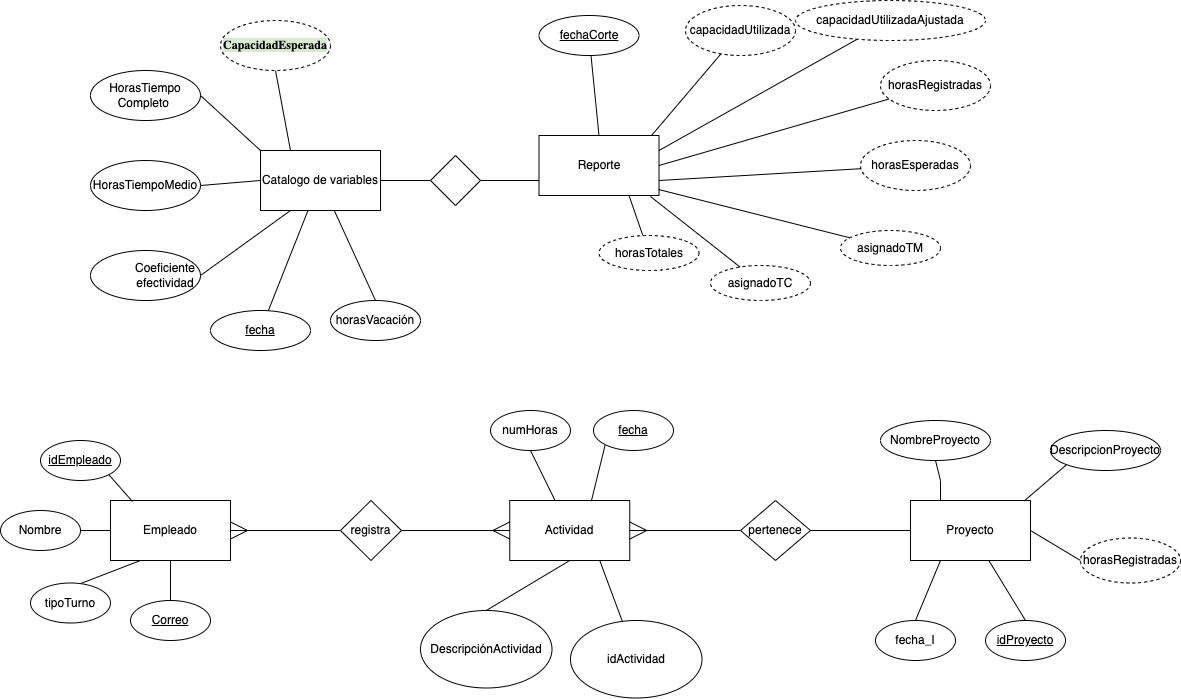

The diagram above was exported from draw.io. Its source (the exported page's mxGraphModel, read from the mxfile embedded in the PNG):
<mxGraphModel dx="1773" dy="1782" grid="1" gridSize="10" guides="1" tooltips="1" connect="1" arrows="1" fold="1" page="1" pageScale="1" pageWidth="827" pageHeight="1169" math="0" shadow="0">
  <root>
    <mxCell id="0" />
    <mxCell id="1" parent="0" />
    <mxCell id="oTvq0yMjzzgZ86nbP_Ks-41" value="Reporte" style="rounded=0;whiteSpace=wrap;html=1;" parent="1" vertex="1">
      <mxGeometry x="318.5" y="-25" width="120" height="60" as="geometry" />
    </mxCell>
    <mxCell id="HbdB9QRDvplvRQRAMjPn-6" style="edgeStyle=none;rounded=0;orthogonalLoop=1;jettySize=auto;html=1;exitX=0.75;exitY=1;exitDx=0;exitDy=0;endArrow=none;endFill=0;" edge="1" parent="1" source="oTvq0yMjzzgZ86nbP_Ks-30" target="HbdB9QRDvplvRQRAMjPn-5">
      <mxGeometry relative="1" as="geometry" />
    </mxCell>
    <mxCell id="oTvq0yMjzzgZ86nbP_Ks-30" value="Actividad" style="rounded=0;whiteSpace=wrap;html=1;" parent="1" vertex="1">
      <mxGeometry x="289.25" y="340" width="120" height="60" as="geometry" />
    </mxCell>
    <mxCell id="oTvq0yMjzzgZ86nbP_Ks-35" style="edgeStyle=none;rounded=0;orthogonalLoop=1;jettySize=auto;html=1;exitX=1;exitY=0.5;exitDx=0;exitDy=0;entryX=0;entryY=0.5;entryDx=0;entryDy=0;endArrow=ERmany;endFill=0;startArrow=ERmany;startFill=0;endSize=15;startSize=15;" parent="1" source="6bSIdnp1uqROPAqIwfnQ-1" target="oTvq0yMjzzgZ86nbP_Ks-30" edge="1">
      <mxGeometry relative="1" as="geometry" />
    </mxCell>
    <mxCell id="6bSIdnp1uqROPAqIwfnQ-1" value="Empleado" style="rounded=0;whiteSpace=wrap;html=1;" parent="1" vertex="1">
      <mxGeometry x="-110" y="340" width="120" height="60" as="geometry" />
    </mxCell>
    <mxCell id="oTvq0yMjzzgZ86nbP_Ks-34" style="edgeStyle=none;rounded=0;orthogonalLoop=1;jettySize=auto;html=1;exitX=0;exitY=0.5;exitDx=0;exitDy=0;entryX=1;entryY=0.5;entryDx=0;entryDy=0;endArrow=ERmany;endFill=0;startArrow=none;endSize=15;startSize=6;" parent="1" source="lNcUNq-NVzcsMUPP46Zg-2" target="oTvq0yMjzzgZ86nbP_Ks-30" edge="1">
      <mxGeometry relative="1" as="geometry" />
    </mxCell>
    <mxCell id="6bSIdnp1uqROPAqIwfnQ-2" value="Proyecto" style="rounded=0;whiteSpace=wrap;html=1;" parent="1" vertex="1">
      <mxGeometry x="690" y="340" width="120" height="60" as="geometry" />
    </mxCell>
    <mxCell id="RwZtkIlVHOwpMg91u-sd-10" style="edgeStyle=none;rounded=0;orthogonalLoop=1;jettySize=auto;html=1;exitX=1;exitY=1;exitDx=0;exitDy=0;entryX=0.183;entryY=0.017;entryDx=0;entryDy=0;entryPerimeter=0;endArrow=none;endFill=0;" parent="1" source="6bSIdnp1uqROPAqIwfnQ-5" target="6bSIdnp1uqROPAqIwfnQ-1" edge="1">
      <mxGeometry relative="1" as="geometry" />
    </mxCell>
    <mxCell id="6bSIdnp1uqROPAqIwfnQ-5" value="&lt;u&gt;idEmpleado&lt;/u&gt;" style="ellipse;whiteSpace=wrap;html=1;" parent="1" vertex="1">
      <mxGeometry x="-180" y="280" width="80" height="40" as="geometry" />
    </mxCell>
    <mxCell id="RwZtkIlVHOwpMg91u-sd-9" style="edgeStyle=none;rounded=0;orthogonalLoop=1;jettySize=auto;html=1;exitX=1;exitY=0.5;exitDx=0;exitDy=0;entryX=0;entryY=0.5;entryDx=0;entryDy=0;endArrow=none;endFill=0;" parent="1" source="6bSIdnp1uqROPAqIwfnQ-6" target="6bSIdnp1uqROPAqIwfnQ-1" edge="1">
      <mxGeometry relative="1" as="geometry" />
    </mxCell>
    <mxCell id="6bSIdnp1uqROPAqIwfnQ-6" value="Nombre" style="ellipse;whiteSpace=wrap;html=1;" parent="1" vertex="1">
      <mxGeometry x="-220" y="350" width="80" height="40" as="geometry" />
    </mxCell>
    <mxCell id="RwZtkIlVHOwpMg91u-sd-12" style="edgeStyle=none;rounded=0;orthogonalLoop=1;jettySize=auto;html=1;exitX=0.5;exitY=0;exitDx=0;exitDy=0;endArrow=none;endFill=0;" parent="1" source="RwZtkIlVHOwpMg91u-sd-6" target="6bSIdnp1uqROPAqIwfnQ-2" edge="1">
      <mxGeometry relative="1" as="geometry" />
    </mxCell>
    <mxCell id="RwZtkIlVHOwpMg91u-sd-6" value="&lt;u&gt;idProyecto&lt;/u&gt;" style="ellipse;whiteSpace=wrap;html=1;" parent="1" vertex="1">
      <mxGeometry x="765" y="460" width="80" height="40" as="geometry" />
    </mxCell>
    <mxCell id="RwZtkIlVHOwpMg91u-sd-8" style="edgeStyle=none;rounded=0;orthogonalLoop=1;jettySize=auto;html=1;exitX=0.609;exitY=0.028;exitDx=0;exitDy=0;endArrow=none;endFill=0;exitPerimeter=0;entryX=0.25;entryY=1;entryDx=0;entryDy=0;" parent="1" source="RwZtkIlVHOwpMg91u-sd-7" target="6bSIdnp1uqROPAqIwfnQ-1" edge="1">
      <mxGeometry relative="1" as="geometry" />
    </mxCell>
    <mxCell id="RwZtkIlVHOwpMg91u-sd-7" value="tipoTurno" style="ellipse;whiteSpace=wrap;html=1;" parent="1" vertex="1">
      <mxGeometry x="-190" y="422.5" width="80" height="40" as="geometry" />
    </mxCell>
    <mxCell id="oTvq0yMjzzgZ86nbP_Ks-9" style="edgeStyle=none;rounded=0;orthogonalLoop=1;jettySize=auto;html=1;exitX=0.5;exitY=1;exitDx=0;exitDy=0;entryX=0.25;entryY=0;entryDx=0;entryDy=0;endArrow=none;endFill=0;" parent="1" source="RwZtkIlVHOwpMg91u-sd-21" target="AOzZiljV-dvyB5uAe7eo-5" edge="1">
      <mxGeometry relative="1" as="geometry" />
    </mxCell>
    <mxCell id="RwZtkIlVHOwpMg91u-sd-21" value="&lt;span style=&quot;font-family: docs-Helvetica; font-weight: 700; background-color: rgb(217, 234, 211);&quot;&gt;CapacidadEsperada&lt;/span&gt;" style="ellipse;whiteSpace=wrap;html=1;dashed=1;" parent="1" vertex="1">
      <mxGeometry y="-140" width="110" height="50" as="geometry" />
    </mxCell>
    <mxCell id="VJ_lT_lk5TBZuAeHYTRS-9" style="edgeStyle=none;orthogonalLoop=1;jettySize=auto;html=1;entryX=1;entryY=0.75;entryDx=0;entryDy=0;fontFamily=Helvetica;fontSize=11;fontColor=default;endArrow=none;endFill=0;" parent="1" source="RwZtkIlVHOwpMg91u-sd-22" target="oTvq0yMjzzgZ86nbP_Ks-41" edge="1">
      <mxGeometry relative="1" as="geometry" />
    </mxCell>
    <mxCell id="RwZtkIlVHOwpMg91u-sd-22" value="horasEsperadas" style="ellipse;whiteSpace=wrap;html=1;dashed=1;" parent="1" vertex="1">
      <mxGeometry x="640" y="-20" width="110" height="50" as="geometry" />
    </mxCell>
    <mxCell id="RwZtkIlVHOwpMg91u-sd-24" style="edgeStyle=none;rounded=0;orthogonalLoop=1;jettySize=auto;html=1;exitX=0.5;exitY=0;exitDx=0;exitDy=0;entryX=0.25;entryY=1;entryDx=0;entryDy=0;endArrow=none;endFill=0;" parent="1" source="RwZtkIlVHOwpMg91u-sd-23" target="6bSIdnp1uqROPAqIwfnQ-2" edge="1">
      <mxGeometry relative="1" as="geometry" />
    </mxCell>
    <mxCell id="RwZtkIlVHOwpMg91u-sd-23" value="fecha_I" style="ellipse;whiteSpace=wrap;html=1;" parent="1" vertex="1">
      <mxGeometry x="655" y="460" width="80" height="40" as="geometry" />
    </mxCell>
    <mxCell id="AOzZiljV-dvyB5uAe7eo-5" value="Catalogo de variables" style="rounded=0;whiteSpace=wrap;html=1;" parent="1" vertex="1">
      <mxGeometry x="40" y="-10" width="120" height="60" as="geometry" />
    </mxCell>
    <mxCell id="AOzZiljV-dvyB5uAe7eo-12" style="edgeStyle=none;rounded=0;orthogonalLoop=1;jettySize=auto;html=1;exitX=0.5;exitY=0;exitDx=0;exitDy=0;endArrow=none;endFill=0;" parent="1" source="oTvq0yMjzzgZ86nbP_Ks-41" target="AOzZiljV-dvyB5uAe7eo-9" edge="1">
      <mxGeometry relative="1" as="geometry">
        <mxPoint x="358.5" y="-70" as="sourcePoint" />
      </mxGeometry>
    </mxCell>
    <mxCell id="AOzZiljV-dvyB5uAe7eo-9" value="&lt;u&gt;fechaCorte&lt;/u&gt;" style="ellipse;whiteSpace=wrap;html=1;" parent="1" vertex="1">
      <mxGeometry x="318.5" y="-145" width="100" height="40" as="geometry" />
    </mxCell>
    <mxCell id="VJ_lT_lk5TBZuAeHYTRS-7" style="edgeStyle=none;orthogonalLoop=1;jettySize=auto;html=1;entryX=1;entryY=0.5;entryDx=0;entryDy=0;fontFamily=Helvetica;fontSize=11;fontColor=default;endArrow=none;endFill=0;" parent="1" source="AOzZiljV-dvyB5uAe7eo-13" target="oTvq0yMjzzgZ86nbP_Ks-41" edge="1">
      <mxGeometry relative="1" as="geometry" />
    </mxCell>
    <mxCell id="AOzZiljV-dvyB5uAe7eo-13" value="horasRegistradas" style="ellipse;whiteSpace=wrap;html=1;dashed=1;" parent="1" vertex="1">
      <mxGeometry x="660" y="-100" width="110" height="50" as="geometry" />
    </mxCell>
    <mxCell id="VJ_lT_lk5TBZuAeHYTRS-5" style="edgeStyle=none;orthogonalLoop=1;jettySize=auto;html=1;entryX=0.938;entryY=0;entryDx=0;entryDy=0;entryPerimeter=0;fontFamily=Helvetica;fontSize=11;fontColor=default;endArrow=none;endFill=0;" parent="1" source="AOzZiljV-dvyB5uAe7eo-15" target="oTvq0yMjzzgZ86nbP_Ks-41" edge="1">
      <mxGeometry relative="1" as="geometry" />
    </mxCell>
    <mxCell id="AOzZiljV-dvyB5uAe7eo-15" value="capacidadUtilizada" style="ellipse;whiteSpace=wrap;html=1;dashed=1;" parent="1" vertex="1">
      <mxGeometry x="465" y="-155" width="110" height="50" as="geometry" />
    </mxCell>
    <mxCell id="VJ_lT_lk5TBZuAeHYTRS-6" style="edgeStyle=none;orthogonalLoop=1;jettySize=auto;html=1;entryX=1;entryY=0.25;entryDx=0;entryDy=0;fontFamily=Helvetica;fontSize=11;fontColor=default;endArrow=none;endFill=0;" parent="1" source="AOzZiljV-dvyB5uAe7eo-16" target="oTvq0yMjzzgZ86nbP_Ks-41" edge="1">
      <mxGeometry relative="1" as="geometry" />
    </mxCell>
    <mxCell id="AOzZiljV-dvyB5uAe7eo-16" value="capacidadUtilizadaAjustada" style="ellipse;whiteSpace=wrap;html=1;dashed=1;" parent="1" vertex="1">
      <mxGeometry x="575" y="-160" width="190" height="40" as="geometry" />
    </mxCell>
    <mxCell id="VJ_lT_lk5TBZuAeHYTRS-12" style="edgeStyle=none;orthogonalLoop=1;jettySize=auto;html=1;entryX=0.929;entryY=1.017;entryDx=0;entryDy=0;entryPerimeter=0;fontFamily=Helvetica;fontSize=11;fontColor=default;endArrow=none;endFill=0;" parent="1" source="AOzZiljV-dvyB5uAe7eo-18" target="oTvq0yMjzzgZ86nbP_Ks-41" edge="1">
      <mxGeometry relative="1" as="geometry" />
    </mxCell>
    <mxCell id="AOzZiljV-dvyB5uAe7eo-18" value="asignadoTC" style="ellipse;whiteSpace=wrap;html=1;dashed=1;" parent="1" vertex="1">
      <mxGeometry x="490" y="105" width="100" height="35" as="geometry" />
    </mxCell>
    <mxCell id="VJ_lT_lk5TBZuAeHYTRS-10" style="edgeStyle=none;orthogonalLoop=1;jettySize=auto;html=1;entryX=0.996;entryY=0.9;entryDx=0;entryDy=0;entryPerimeter=0;fontFamily=Helvetica;fontSize=11;fontColor=default;endArrow=none;endFill=0;" parent="1" source="AOzZiljV-dvyB5uAe7eo-19" target="oTvq0yMjzzgZ86nbP_Ks-41" edge="1">
      <mxGeometry relative="1" as="geometry" />
    </mxCell>
    <mxCell id="AOzZiljV-dvyB5uAe7eo-19" value="asignadoTM" style="ellipse;whiteSpace=wrap;html=1;dashed=1;" parent="1" vertex="1">
      <mxGeometry x="620" y="70" width="100" height="35" as="geometry" />
    </mxCell>
    <mxCell id="oTvq0yMjzzgZ86nbP_Ks-8" style="edgeStyle=none;rounded=0;orthogonalLoop=1;jettySize=auto;html=1;exitX=1;exitY=0.5;exitDx=0;exitDy=0;entryX=0;entryY=0;entryDx=0;entryDy=0;endArrow=none;endFill=0;" parent="1" source="oTvq0yMjzzgZ86nbP_Ks-1" target="AOzZiljV-dvyB5uAe7eo-5" edge="1">
      <mxGeometry relative="1" as="geometry" />
    </mxCell>
    <mxCell id="oTvq0yMjzzgZ86nbP_Ks-1" value="HorasTiempo Completo&amp;nbsp;" style="ellipse;whiteSpace=wrap;html=1;" parent="1" vertex="1">
      <mxGeometry x="-130" y="-90" width="110" height="50" as="geometry" />
    </mxCell>
    <mxCell id="oTvq0yMjzzgZ86nbP_Ks-7" style="edgeStyle=none;rounded=0;orthogonalLoop=1;jettySize=auto;html=1;exitX=1;exitY=0.5;exitDx=0;exitDy=0;entryX=0;entryY=0.5;entryDx=0;entryDy=0;endArrow=none;endFill=0;" parent="1" source="oTvq0yMjzzgZ86nbP_Ks-2" target="AOzZiljV-dvyB5uAe7eo-5" edge="1">
      <mxGeometry relative="1" as="geometry" />
    </mxCell>
    <mxCell id="oTvq0yMjzzgZ86nbP_Ks-2" value="HorasTiempoMedio" style="ellipse;whiteSpace=wrap;html=1;" parent="1" vertex="1">
      <mxGeometry x="-130" width="110" height="50" as="geometry" />
    </mxCell>
    <mxCell id="oTvq0yMjzzgZ86nbP_Ks-6" style="rounded=0;orthogonalLoop=1;jettySize=auto;html=1;exitX=1;exitY=0.5;exitDx=0;exitDy=0;entryX=0.25;entryY=1;entryDx=0;entryDy=0;endArrow=none;endFill=0;" parent="1" source="oTvq0yMjzzgZ86nbP_Ks-3" target="AOzZiljV-dvyB5uAe7eo-5" edge="1">
      <mxGeometry relative="1" as="geometry" />
    </mxCell>
    <mxCell id="oTvq0yMjzzgZ86nbP_Ks-3" value="&lt;blockquote style=&quot;margin: 0 0 0 40px; border: none; padding: 0px;&quot;&gt;Coeficiente efectividad&lt;/blockquote&gt;" style="ellipse;whiteSpace=wrap;html=1;" parent="1" vertex="1">
      <mxGeometry x="-130" y="90" width="110" height="50" as="geometry" />
    </mxCell>
    <mxCell id="VJ_lT_lk5TBZuAeHYTRS-11" style="edgeStyle=none;orthogonalLoop=1;jettySize=auto;html=1;entryX=0.75;entryY=1;entryDx=0;entryDy=0;fontFamily=Helvetica;fontSize=11;fontColor=default;endArrow=none;endFill=0;" parent="1" source="oTvq0yMjzzgZ86nbP_Ks-10" target="oTvq0yMjzzgZ86nbP_Ks-41" edge="1">
      <mxGeometry relative="1" as="geometry" />
    </mxCell>
    <mxCell id="oTvq0yMjzzgZ86nbP_Ks-10" value="horasTotales" style="ellipse;whiteSpace=wrap;html=1;dashed=1;" parent="1" vertex="1">
      <mxGeometry x="378.5" y="75" width="100" height="35" as="geometry" />
    </mxCell>
    <mxCell id="oTvq0yMjzzgZ86nbP_Ks-14" style="edgeStyle=none;rounded=0;orthogonalLoop=1;jettySize=auto;html=1;exitX=0;exitY=0.5;exitDx=0;exitDy=0;entryX=1;entryY=0.5;entryDx=0;entryDy=0;endArrow=none;endFill=0;" parent="1" source="oTvq0yMjzzgZ86nbP_Ks-12" target="6bSIdnp1uqROPAqIwfnQ-2" edge="1">
      <mxGeometry relative="1" as="geometry" />
    </mxCell>
    <mxCell id="oTvq0yMjzzgZ86nbP_Ks-12" value="horasRegistradas" style="ellipse;whiteSpace=wrap;html=1;dashed=1;" parent="1" vertex="1">
      <mxGeometry x="860" y="377.5" width="100" height="45" as="geometry" />
    </mxCell>
    <mxCell id="oTvq0yMjzzgZ86nbP_Ks-13" style="edgeStyle=none;rounded=0;orthogonalLoop=1;jettySize=auto;html=1;exitX=0.5;exitY=0;exitDx=0;exitDy=0;endArrow=none;endFill=0;" parent="1" source="oTvq0yMjzzgZ86nbP_Ks-12" target="oTvq0yMjzzgZ86nbP_Ks-12" edge="1">
      <mxGeometry relative="1" as="geometry" />
    </mxCell>
    <mxCell id="oTvq0yMjzzgZ86nbP_Ks-33" style="edgeStyle=none;rounded=0;orthogonalLoop=1;jettySize=auto;html=1;exitX=0.5;exitY=1;exitDx=0;exitDy=0;entryX=0.5;entryY=0;entryDx=0;entryDy=0;endArrow=none;endFill=0;" parent="1" source="oTvq0yMjzzgZ86nbP_Ks-30" target="oTvq0yMjzzgZ86nbP_Ks-32" edge="1">
      <mxGeometry relative="1" as="geometry">
        <mxPoint x="354.9949999999999" y="415" as="sourcePoint" />
      </mxGeometry>
    </mxCell>
    <mxCell id="oTvq0yMjzzgZ86nbP_Ks-31" style="edgeStyle=none;rounded=0;orthogonalLoop=1;jettySize=auto;html=1;exitX=0.5;exitY=1;exitDx=0;exitDy=0;endArrow=none;endFill=0;" parent="1" edge="1">
      <mxGeometry relative="1" as="geometry">
        <mxPoint x="386.5" y="480" as="sourcePoint" />
        <mxPoint x="386.5" y="480" as="targetPoint" />
      </mxGeometry>
    </mxCell>
    <mxCell id="oTvq0yMjzzgZ86nbP_Ks-32" value="DescripciónActividad" style="ellipse;whiteSpace=wrap;html=1;" parent="1" vertex="1">
      <mxGeometry x="200" y="450" width="131.5" height="77.5" as="geometry" />
    </mxCell>
    <mxCell id="oTvq0yMjzzgZ86nbP_Ks-44" value="&lt;u&gt;fecha&lt;/u&gt;" style="ellipse;whiteSpace=wrap;html=1;" parent="1" vertex="1">
      <mxGeometry x="-10" y="150" width="100" height="40" as="geometry" />
    </mxCell>
    <mxCell id="oTvq0yMjzzgZ86nbP_Ks-45" value="" style="edgeStyle=none;rounded=0;orthogonalLoop=1;jettySize=auto;html=1;exitX=0.394;exitY=1.009;exitDx=0;exitDy=0;endArrow=none;endFill=0;exitPerimeter=0;" parent="1" source="AOzZiljV-dvyB5uAe7eo-5" target="oTvq0yMjzzgZ86nbP_Ks-44" edge="1">
      <mxGeometry relative="1" as="geometry">
        <mxPoint x="100.66666666666652" y="120" as="targetPoint" />
        <mxPoint x="100" y="50" as="sourcePoint" />
      </mxGeometry>
    </mxCell>
    <mxCell id="lNcUNq-NVzcsMUPP46Zg-1" value="registra" style="rhombus;whiteSpace=wrap;html=1;" parent="1" vertex="1">
      <mxGeometry x="120" y="340" width="61" height="60" as="geometry" />
    </mxCell>
    <mxCell id="lNcUNq-NVzcsMUPP46Zg-2" value="pertenece" style="rhombus;whiteSpace=wrap;html=1;" parent="1" vertex="1">
      <mxGeometry x="520" y="340" width="70" height="60" as="geometry" />
    </mxCell>
    <mxCell id="lNcUNq-NVzcsMUPP46Zg-3" value="" style="edgeStyle=none;rounded=0;orthogonalLoop=1;jettySize=auto;html=1;exitX=0;exitY=0.5;exitDx=0;exitDy=0;entryX=1;entryY=0.5;entryDx=0;entryDy=0;endArrow=none;endFill=0;" parent="1" source="6bSIdnp1uqROPAqIwfnQ-2" target="lNcUNq-NVzcsMUPP46Zg-2" edge="1">
      <mxGeometry relative="1" as="geometry">
        <mxPoint x="690" y="370" as="sourcePoint" />
        <mxPoint x="409.25" y="370" as="targetPoint" />
      </mxGeometry>
    </mxCell>
    <mxCell id="lNcUNq-NVzcsMUPP46Zg-13" style="edgeStyle=none;rounded=0;orthogonalLoop=1;jettySize=auto;html=1;exitX=0.5;exitY=1;exitDx=0;exitDy=0;endArrow=none;endFill=0;" parent="1" source="lNcUNq-NVzcsMUPP46Zg-9" target="oTvq0yMjzzgZ86nbP_Ks-30" edge="1">
      <mxGeometry relative="1" as="geometry" />
    </mxCell>
    <mxCell id="lNcUNq-NVzcsMUPP46Zg-9" value="numHoras" style="ellipse;whiteSpace=wrap;html=1;" parent="1" vertex="1">
      <mxGeometry x="270" y="250" width="80" height="40" as="geometry" />
    </mxCell>
    <mxCell id="lNcUNq-NVzcsMUPP46Zg-14" style="edgeStyle=none;rounded=0;orthogonalLoop=1;jettySize=auto;html=1;exitX=0;exitY=1;exitDx=0;exitDy=0;entryX=0.68;entryY=0.01;entryDx=0;entryDy=0;entryPerimeter=0;endArrow=none;endFill=0;" parent="1" source="lNcUNq-NVzcsMUPP46Zg-12" target="oTvq0yMjzzgZ86nbP_Ks-30" edge="1">
      <mxGeometry relative="1" as="geometry" />
    </mxCell>
    <mxCell id="lNcUNq-NVzcsMUPP46Zg-12" value="&lt;u&gt;fecha&lt;/u&gt;" style="ellipse;whiteSpace=wrap;html=1;" parent="1" vertex="1">
      <mxGeometry x="373" y="250" width="80" height="40" as="geometry" />
    </mxCell>
    <mxCell id="11DFjdMNFQ0APNetfu3e-2" style="rounded=0;orthogonalLoop=1;jettySize=auto;html=1;endArrow=none;endFill=0;" parent="1" source="11DFjdMNFQ0APNetfu3e-1" target="AOzZiljV-dvyB5uAe7eo-5" edge="1">
      <mxGeometry relative="1" as="geometry" />
    </mxCell>
    <mxCell id="11DFjdMNFQ0APNetfu3e-3" style="rounded=0;orthogonalLoop=1;jettySize=auto;html=1;entryX=0;entryY=0.75;entryDx=0;entryDy=0;endArrow=none;endFill=0;" parent="1" source="11DFjdMNFQ0APNetfu3e-1" target="oTvq0yMjzzgZ86nbP_Ks-41" edge="1">
      <mxGeometry relative="1" as="geometry" />
    </mxCell>
    <mxCell id="11DFjdMNFQ0APNetfu3e-1" value="" style="rhombus;whiteSpace=wrap;html=1;" parent="1" vertex="1">
      <mxGeometry x="210" y="-5" width="50" height="50" as="geometry" />
    </mxCell>
    <mxCell id="dW3yW30qS14Cet-5FxN7-1" value="&lt;u&gt;Correo&lt;/u&gt;" style="ellipse;whiteSpace=wrap;html=1;" parent="1" vertex="1">
      <mxGeometry x="-90" y="440" width="80" height="40" as="geometry" />
    </mxCell>
    <mxCell id="dW3yW30qS14Cet-5FxN7-3" value="" style="endArrow=none;html=1;rounded=0;entryX=0.5;entryY=0;entryDx=0;entryDy=0;exitX=0.5;exitY=1;exitDx=0;exitDy=0;" parent="1" source="6bSIdnp1uqROPAqIwfnQ-1" target="dW3yW30qS14Cet-5FxN7-1" edge="1">
      <mxGeometry width="50" height="50" relative="1" as="geometry">
        <mxPoint x="-60" y="550" as="sourcePoint" />
        <mxPoint x="-10" y="500" as="targetPoint" />
      </mxGeometry>
    </mxCell>
    <mxCell id="nrbvzb75HoFdW1H2KKef-2" style="rounded=0;orthogonalLoop=1;jettySize=auto;html=1;exitX=0.5;exitY=0;exitDx=0;exitDy=0;endArrow=none;endFill=0;" edge="1" parent="1" source="nrbvzb75HoFdW1H2KKef-1" target="AOzZiljV-dvyB5uAe7eo-5">
      <mxGeometry relative="1" as="geometry" />
    </mxCell>
    <mxCell id="nrbvzb75HoFdW1H2KKef-1" value="horasVacación" style="ellipse;whiteSpace=wrap;html=1;" vertex="1" parent="1">
      <mxGeometry x="110" y="140" width="90" height="40" as="geometry" />
    </mxCell>
    <mxCell id="HbdB9QRDvplvRQRAMjPn-3" style="rounded=0;orthogonalLoop=1;jettySize=auto;html=1;exitX=0.5;exitY=1;exitDx=0;exitDy=0;endArrow=none;endFill=0;" edge="1" parent="1" source="HbdB9QRDvplvRQRAMjPn-1">
      <mxGeometry relative="1" as="geometry">
        <mxPoint x="720" y="340" as="targetPoint" />
        <Array as="points">
          <mxPoint x="720" y="320" />
        </Array>
      </mxGeometry>
    </mxCell>
    <mxCell id="HbdB9QRDvplvRQRAMjPn-1" value="NombreProyecto" style="ellipse;whiteSpace=wrap;html=1;" vertex="1" parent="1">
      <mxGeometry x="660" y="260" width="110" height="40" as="geometry" />
    </mxCell>
    <mxCell id="HbdB9QRDvplvRQRAMjPn-4" style="edgeStyle=none;rounded=0;orthogonalLoop=1;jettySize=auto;html=1;exitX=0;exitY=1;exitDx=0;exitDy=0;entryX=0.948;entryY=0.007;entryDx=0;entryDy=0;entryPerimeter=0;endArrow=none;endFill=0;" edge="1" parent="1" source="HbdB9QRDvplvRQRAMjPn-2" target="6bSIdnp1uqROPAqIwfnQ-2">
      <mxGeometry relative="1" as="geometry" />
    </mxCell>
    <mxCell id="HbdB9QRDvplvRQRAMjPn-2" value="DescripcionProyecto" style="ellipse;whiteSpace=wrap;html=1;" vertex="1" parent="1">
      <mxGeometry x="830" y="270" width="110" height="40" as="geometry" />
    </mxCell>
    <mxCell id="HbdB9QRDvplvRQRAMjPn-5" value="idActividad" style="ellipse;whiteSpace=wrap;html=1;" vertex="1" parent="1">
      <mxGeometry x="350" y="460" width="131.5" height="77.5" as="geometry" />
    </mxCell>
  </root>
</mxGraphModel>